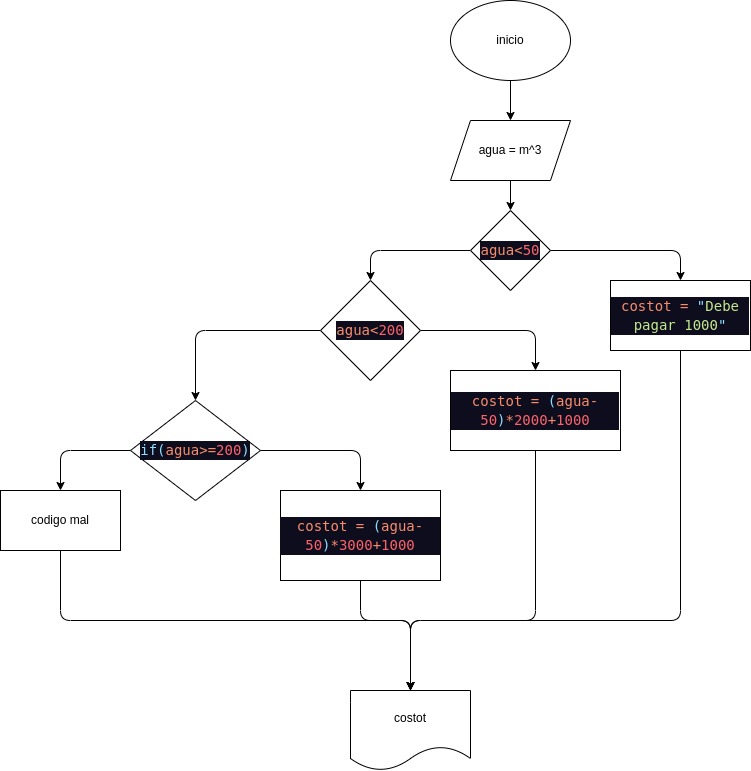

The diagram above was exported from draw.io. Its source (the exported page's mxGraphModel, read from the mxfile embedded in the PNG):
<mxGraphModel dx="1190" dy="264" grid="1" gridSize="10" guides="1" tooltips="1" connect="1" arrows="1" fold="1" page="1" pageScale="1" pageWidth="850" pageHeight="1100" math="0" shadow="0">
  <root>
    <mxCell id="0" />
    <mxCell id="1" parent="0" />
    <mxCell id="4" value="" style="edgeStyle=none;html=1;" edge="1" parent="1" source="2" target="3">
      <mxGeometry relative="1" as="geometry" />
    </mxCell>
    <mxCell id="2" value="inicio" style="ellipse;whiteSpace=wrap;html=1;" vertex="1" parent="1">
      <mxGeometry x="260" y="70" width="120" height="80" as="geometry" />
    </mxCell>
    <mxCell id="6" value="" style="edgeStyle=none;html=1;" edge="1" parent="1" source="3" target="5">
      <mxGeometry relative="1" as="geometry" />
    </mxCell>
    <mxCell id="3" value="agua = m^3" style="shape=parallelogram;perimeter=parallelogramPerimeter;whiteSpace=wrap;html=1;fixedSize=1;" vertex="1" parent="1">
      <mxGeometry x="260" y="190" width="120" height="60" as="geometry" />
    </mxCell>
    <mxCell id="8" value="" style="edgeStyle=none;html=1;" edge="1" parent="1" source="5" target="7">
      <mxGeometry relative="1" as="geometry">
        <Array as="points">
          <mxPoint x="490" y="320" />
        </Array>
      </mxGeometry>
    </mxCell>
    <mxCell id="25" style="edgeStyle=none;html=1;exitX=0;exitY=0.5;exitDx=0;exitDy=0;entryX=0.5;entryY=0;entryDx=0;entryDy=0;" edge="1" parent="1" source="5" target="9">
      <mxGeometry relative="1" as="geometry">
        <Array as="points">
          <mxPoint x="180" y="320" />
        </Array>
      </mxGeometry>
    </mxCell>
    <mxCell id="5" value="&lt;div style=&quot;color: rgb(255, 255, 255); background-color: rgb(13, 13, 29); font-family: &amp;quot;Droid Sans Mono&amp;quot;, &amp;quot;monospace&amp;quot;, monospace; font-size: 14px; line-height: 19px;&quot;&gt;&lt;span style=&quot;color: #f78c6c;&quot;&gt;agua&amp;lt;&lt;/span&gt;&lt;span style=&quot;color: #fc626a;&quot;&gt;50&lt;/span&gt;&lt;/div&gt;" style="rhombus;whiteSpace=wrap;html=1;" vertex="1" parent="1">
      <mxGeometry x="280" y="280" width="80" height="80" as="geometry" />
    </mxCell>
    <mxCell id="32" style="edgeStyle=none;html=1;entryX=0.5;entryY=0;entryDx=0;entryDy=0;" edge="1" parent="1" source="7" target="28">
      <mxGeometry relative="1" as="geometry">
        <Array as="points">
          <mxPoint x="490" y="690" />
          <mxPoint x="220" y="690" />
        </Array>
      </mxGeometry>
    </mxCell>
    <mxCell id="7" value="&lt;div style=&quot;color: rgb(255, 255, 255); background-color: rgb(13, 13, 29); font-family: &amp;quot;Droid Sans Mono&amp;quot;, &amp;quot;monospace&amp;quot;, monospace; font-size: 14px; line-height: 19px;&quot;&gt;&lt;span style=&quot;color: #f78c6c;&quot;&gt;costot = &lt;/span&gt;&lt;span style=&quot;color: #89ddff;&quot;&gt;&quot;&lt;/span&gt;&lt;span style=&quot;color: #c3e88d;&quot;&gt;Debe pagar 1000&lt;/span&gt;&lt;span style=&quot;color: #89ddff;&quot;&gt;&quot;&lt;/span&gt;&lt;/div&gt;" style="whiteSpace=wrap;html=1;" vertex="1" parent="1">
      <mxGeometry x="420" y="350" width="140" height="70" as="geometry" />
    </mxCell>
    <mxCell id="18" value="" style="edgeStyle=none;html=1;" edge="1" parent="1" source="9" target="17">
      <mxGeometry relative="1" as="geometry">
        <Array as="points">
          <mxPoint x="345" y="400" />
        </Array>
      </mxGeometry>
    </mxCell>
    <mxCell id="20" value="" style="edgeStyle=none;html=1;" edge="1" parent="1" source="9" target="19">
      <mxGeometry relative="1" as="geometry">
        <Array as="points">
          <mxPoint x="5" y="400" />
        </Array>
      </mxGeometry>
    </mxCell>
    <mxCell id="9" value="&lt;div style=&quot;color: rgb(255, 255, 255); background-color: rgb(13, 13, 29); font-family: &amp;quot;Droid Sans Mono&amp;quot;, &amp;quot;monospace&amp;quot;, monospace; font-size: 14px; line-height: 19px;&quot;&gt;&lt;div style=&quot;line-height: 19px;&quot;&gt;&lt;span style=&quot;color: #f78c6c;&quot;&gt;agua&amp;lt;&lt;/span&gt;&lt;span style=&quot;color: #fc626a;&quot;&gt;200&lt;/span&gt;&lt;/div&gt;&lt;/div&gt;" style="rhombus;whiteSpace=wrap;html=1;" vertex="1" parent="1">
      <mxGeometry x="130" y="350" width="100" height="100" as="geometry" />
    </mxCell>
    <mxCell id="31" style="edgeStyle=none;html=1;entryX=0.5;entryY=0;entryDx=0;entryDy=0;" edge="1" parent="1" source="17" target="28">
      <mxGeometry relative="1" as="geometry">
        <Array as="points">
          <mxPoint x="345" y="690" />
          <mxPoint x="220" y="690" />
        </Array>
      </mxGeometry>
    </mxCell>
    <mxCell id="17" value="&lt;div style=&quot;color: rgb(255, 255, 255); background-color: rgb(13, 13, 29); font-family: &amp;quot;Droid Sans Mono&amp;quot;, &amp;quot;monospace&amp;quot;, monospace; font-weight: normal; font-size: 14px; line-height: 19px;&quot;&gt;&lt;div&gt;&lt;span style=&quot;color: #f78c6c;&quot;&gt;costot = &lt;/span&gt;&lt;span style=&quot;color: #89ddff;&quot;&gt;(&lt;/span&gt;&lt;span style=&quot;color: #f78c6c;&quot;&gt;agua-&lt;/span&gt;&lt;span style=&quot;color: #fc626a;&quot;&gt;50&lt;/span&gt;&lt;span style=&quot;color: #89ddff;&quot;&gt;)&lt;/span&gt;&lt;span style=&quot;color: #f78c6c;&quot;&gt;*&lt;/span&gt;&lt;span style=&quot;color: #fc626a;&quot;&gt;2000&lt;/span&gt;&lt;span style=&quot;color: #f78c6c;&quot;&gt;+&lt;/span&gt;&lt;span style=&quot;color: #fc626a;&quot;&gt;1000&lt;/span&gt;&lt;/div&gt;&lt;/div&gt;" style="whiteSpace=wrap;html=1;" vertex="1" parent="1">
      <mxGeometry x="260" y="440" width="170" height="80" as="geometry" />
    </mxCell>
    <mxCell id="22" value="" style="edgeStyle=none;html=1;" edge="1" parent="1" source="19" target="21">
      <mxGeometry relative="1" as="geometry">
        <Array as="points">
          <mxPoint x="170" y="520" />
        </Array>
      </mxGeometry>
    </mxCell>
    <mxCell id="24" value="" style="edgeStyle=none;html=1;" edge="1" parent="1" source="19" target="23">
      <mxGeometry relative="1" as="geometry">
        <Array as="points">
          <mxPoint x="-130" y="520" />
        </Array>
      </mxGeometry>
    </mxCell>
    <mxCell id="19" value="&lt;div style=&quot;color: rgb(255, 255, 255); background-color: rgb(13, 13, 29); font-family: &amp;quot;Droid Sans Mono&amp;quot;, &amp;quot;monospace&amp;quot;, monospace; font-size: 14px; line-height: 19px;&quot;&gt;&lt;span style=&quot;color: #89ddff;&quot;&gt;if(&lt;/span&gt;&lt;span style=&quot;color: #f78c6c;&quot;&gt;agua&amp;gt;=&lt;/span&gt;&lt;span style=&quot;color: #fc626a;&quot;&gt;200&lt;/span&gt;&lt;span style=&quot;color: #89ddff;&quot;&gt;)&lt;/span&gt;&lt;/div&gt;" style="rhombus;whiteSpace=wrap;html=1;" vertex="1" parent="1">
      <mxGeometry x="-60" y="470" width="130" height="100" as="geometry" />
    </mxCell>
    <mxCell id="30" style="edgeStyle=none;html=1;entryX=0.5;entryY=0;entryDx=0;entryDy=0;" edge="1" parent="1" source="21" target="28">
      <mxGeometry relative="1" as="geometry">
        <Array as="points">
          <mxPoint x="170" y="690" />
          <mxPoint x="220" y="690" />
        </Array>
      </mxGeometry>
    </mxCell>
    <mxCell id="21" value="&lt;div style=&quot;color: rgb(255, 255, 255); background-color: rgb(13, 13, 29); font-family: &amp;quot;Droid Sans Mono&amp;quot;, &amp;quot;monospace&amp;quot;, monospace; font-weight: normal; font-size: 14px; line-height: 19px;&quot;&gt;&lt;div&gt;&lt;span style=&quot;color: #f78c6c;&quot;&gt;costot = &lt;/span&gt;&lt;span style=&quot;color: #89ddff;&quot;&gt;(&lt;/span&gt;&lt;span style=&quot;color: #f78c6c;&quot;&gt;agua-&lt;/span&gt;&lt;span style=&quot;color: #fc626a;&quot;&gt;50&lt;/span&gt;&lt;span style=&quot;color: #89ddff;&quot;&gt;)&lt;/span&gt;&lt;span style=&quot;color: #f78c6c;&quot;&gt;*&lt;/span&gt;&lt;span style=&quot;color: #fc626a;&quot;&gt;3000&lt;/span&gt;&lt;span style=&quot;color: #f78c6c;&quot;&gt;+&lt;/span&gt;&lt;span style=&quot;color: #fc626a;&quot;&gt;1000&lt;/span&gt;&lt;/div&gt;&lt;/div&gt;" style="whiteSpace=wrap;html=1;" vertex="1" parent="1">
      <mxGeometry x="90" y="560" width="160" height="90" as="geometry" />
    </mxCell>
    <mxCell id="29" style="edgeStyle=none;html=1;entryX=0.5;entryY=0;entryDx=0;entryDy=0;" edge="1" parent="1" source="23" target="28">
      <mxGeometry relative="1" as="geometry">
        <Array as="points">
          <mxPoint x="-130" y="690" />
          <mxPoint x="220" y="690" />
        </Array>
      </mxGeometry>
    </mxCell>
    <mxCell id="23" value="codigo mal" style="whiteSpace=wrap;html=1;" vertex="1" parent="1">
      <mxGeometry x="-190" y="560" width="120" height="60" as="geometry" />
    </mxCell>
    <mxCell id="28" value="costot" style="shape=document;whiteSpace=wrap;html=1;boundedLbl=1;" vertex="1" parent="1">
      <mxGeometry x="160" y="760" width="120" height="80" as="geometry" />
    </mxCell>
  </root>
</mxGraphModel>